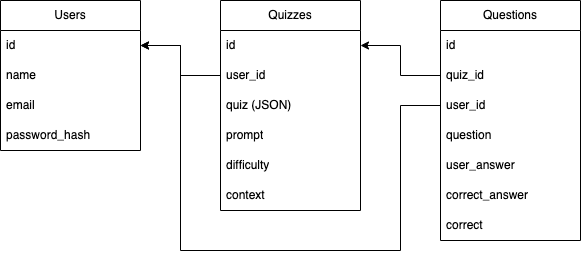

The diagram above was exported from draw.io. Its source (the exported page's mxGraphModel, read from the mxfile embedded in the PNG):
<mxGraphModel dx="1393" dy="733" grid="1" gridSize="10" guides="1" tooltips="1" connect="1" arrows="1" fold="1" page="1" pageScale="1" pageWidth="827" pageHeight="1169" math="0" shadow="0">
  <root>
    <mxCell id="0" />
    <mxCell id="1" parent="0" />
    <mxCell id="Oh46sBT6bapDBkthZTjt-3" value="Users" style="swimlane;fontStyle=0;childLayout=stackLayout;horizontal=1;startSize=30;horizontalStack=0;resizeParent=1;resizeParentMax=0;resizeLast=0;collapsible=1;marginBottom=0;whiteSpace=wrap;html=1;" parent="1" vertex="1">
      <mxGeometry x="100" y="140" width="140" height="150" as="geometry" />
    </mxCell>
    <mxCell id="Oh46sBT6bapDBkthZTjt-4" value="id" style="text;strokeColor=none;fillColor=none;align=left;verticalAlign=middle;spacingLeft=4;spacingRight=4;overflow=hidden;points=[[0,0.5],[1,0.5]];portConstraint=eastwest;rotatable=0;whiteSpace=wrap;html=1;" parent="Oh46sBT6bapDBkthZTjt-3" vertex="1">
      <mxGeometry y="30" width="140" height="30" as="geometry" />
    </mxCell>
    <mxCell id="aIxTfSEPNjyTZ75-zyIJ-1" value="name" style="text;strokeColor=none;fillColor=none;align=left;verticalAlign=middle;spacingLeft=4;spacingRight=4;overflow=hidden;points=[[0,0.5],[1,0.5]];portConstraint=eastwest;rotatable=0;whiteSpace=wrap;html=1;" parent="Oh46sBT6bapDBkthZTjt-3" vertex="1">
      <mxGeometry y="60" width="140" height="30" as="geometry" />
    </mxCell>
    <mxCell id="Oh46sBT6bapDBkthZTjt-5" value="email" style="text;strokeColor=none;fillColor=none;align=left;verticalAlign=middle;spacingLeft=4;spacingRight=4;overflow=hidden;points=[[0,0.5],[1,0.5]];portConstraint=eastwest;rotatable=0;whiteSpace=wrap;html=1;" parent="Oh46sBT6bapDBkthZTjt-3" vertex="1">
      <mxGeometry y="90" width="140" height="30" as="geometry" />
    </mxCell>
    <mxCell id="Oh46sBT6bapDBkthZTjt-6" value="password_hash" style="text;strokeColor=none;fillColor=none;align=left;verticalAlign=middle;spacingLeft=4;spacingRight=4;overflow=hidden;points=[[0,0.5],[1,0.5]];portConstraint=eastwest;rotatable=0;whiteSpace=wrap;html=1;" parent="Oh46sBT6bapDBkthZTjt-3" vertex="1">
      <mxGeometry y="120" width="140" height="30" as="geometry" />
    </mxCell>
    <mxCell id="aIxTfSEPNjyTZ75-zyIJ-3" value="Quizzes" style="swimlane;fontStyle=0;childLayout=stackLayout;horizontal=1;startSize=30;horizontalStack=0;resizeParent=1;resizeParentMax=0;resizeLast=0;collapsible=1;marginBottom=0;whiteSpace=wrap;html=1;" parent="1" vertex="1">
      <mxGeometry x="320" y="140" width="140" height="210" as="geometry" />
    </mxCell>
    <mxCell id="aIxTfSEPNjyTZ75-zyIJ-4" value="id" style="text;strokeColor=none;fillColor=none;align=left;verticalAlign=middle;spacingLeft=4;spacingRight=4;overflow=hidden;points=[[0,0.5],[1,0.5]];portConstraint=eastwest;rotatable=0;whiteSpace=wrap;html=1;" parent="aIxTfSEPNjyTZ75-zyIJ-3" vertex="1">
      <mxGeometry y="30" width="140" height="30" as="geometry" />
    </mxCell>
    <mxCell id="aIxTfSEPNjyTZ75-zyIJ-5" value="user_id" style="text;strokeColor=none;fillColor=none;align=left;verticalAlign=middle;spacingLeft=4;spacingRight=4;overflow=hidden;points=[[0,0.5],[1,0.5]];portConstraint=eastwest;rotatable=0;whiteSpace=wrap;html=1;" parent="aIxTfSEPNjyTZ75-zyIJ-3" vertex="1">
      <mxGeometry y="60" width="140" height="30" as="geometry" />
    </mxCell>
    <mxCell id="aIxTfSEPNjyTZ75-zyIJ-6" value="quiz (JSON)" style="text;strokeColor=none;fillColor=none;align=left;verticalAlign=middle;spacingLeft=4;spacingRight=4;overflow=hidden;points=[[0,0.5],[1,0.5]];portConstraint=eastwest;rotatable=0;whiteSpace=wrap;html=1;" parent="aIxTfSEPNjyTZ75-zyIJ-3" vertex="1">
      <mxGeometry y="90" width="140" height="30" as="geometry" />
    </mxCell>
    <mxCell id="aIxTfSEPNjyTZ75-zyIJ-7" value="prompt" style="text;strokeColor=none;fillColor=none;align=left;verticalAlign=middle;spacingLeft=4;spacingRight=4;overflow=hidden;points=[[0,0.5],[1,0.5]];portConstraint=eastwest;rotatable=0;whiteSpace=wrap;html=1;" parent="aIxTfSEPNjyTZ75-zyIJ-3" vertex="1">
      <mxGeometry y="120" width="140" height="30" as="geometry" />
    </mxCell>
    <mxCell id="aIxTfSEPNjyTZ75-zyIJ-8" value="difficulty" style="text;strokeColor=none;fillColor=none;align=left;verticalAlign=middle;spacingLeft=4;spacingRight=4;overflow=hidden;points=[[0,0.5],[1,0.5]];portConstraint=eastwest;rotatable=0;whiteSpace=wrap;html=1;" parent="aIxTfSEPNjyTZ75-zyIJ-3" vertex="1">
      <mxGeometry y="150" width="140" height="30" as="geometry" />
    </mxCell>
    <mxCell id="aIxTfSEPNjyTZ75-zyIJ-17" value="context" style="text;strokeColor=none;fillColor=none;align=left;verticalAlign=middle;spacingLeft=4;spacingRight=4;overflow=hidden;points=[[0,0.5],[1,0.5]];portConstraint=eastwest;rotatable=0;whiteSpace=wrap;html=1;" parent="aIxTfSEPNjyTZ75-zyIJ-3" vertex="1">
      <mxGeometry y="180" width="140" height="30" as="geometry" />
    </mxCell>
    <mxCell id="aIxTfSEPNjyTZ75-zyIJ-16" style="edgeStyle=orthogonalEdgeStyle;rounded=0;orthogonalLoop=1;jettySize=auto;html=1;exitX=0;exitY=0.5;exitDx=0;exitDy=0;entryX=1;entryY=0.5;entryDx=0;entryDy=0;" parent="1" source="aIxTfSEPNjyTZ75-zyIJ-5" target="Oh46sBT6bapDBkthZTjt-4" edge="1">
      <mxGeometry relative="1" as="geometry" />
    </mxCell>
    <mxCell id="0Qq2RhnEZBDHpLAYE-JS-2" value="Questions" style="swimlane;fontStyle=0;childLayout=stackLayout;horizontal=1;startSize=30;horizontalStack=0;resizeParent=1;resizeParentMax=0;resizeLast=0;collapsible=1;marginBottom=0;whiteSpace=wrap;html=1;" parent="1" vertex="1">
      <mxGeometry x="540" y="140" width="140" height="240" as="geometry" />
    </mxCell>
    <mxCell id="0Qq2RhnEZBDHpLAYE-JS-3" value="id" style="text;strokeColor=none;fillColor=none;align=left;verticalAlign=middle;spacingLeft=4;spacingRight=4;overflow=hidden;points=[[0,0.5],[1,0.5]];portConstraint=eastwest;rotatable=0;whiteSpace=wrap;html=1;" parent="0Qq2RhnEZBDHpLAYE-JS-2" vertex="1">
      <mxGeometry y="30" width="140" height="30" as="geometry" />
    </mxCell>
    <mxCell id="0Qq2RhnEZBDHpLAYE-JS-4" value="quiz_id" style="text;strokeColor=none;fillColor=none;align=left;verticalAlign=middle;spacingLeft=4;spacingRight=4;overflow=hidden;points=[[0,0.5],[1,0.5]];portConstraint=eastwest;rotatable=0;whiteSpace=wrap;html=1;" parent="0Qq2RhnEZBDHpLAYE-JS-2" vertex="1">
      <mxGeometry y="60" width="140" height="30" as="geometry" />
    </mxCell>
    <mxCell id="0Qq2RhnEZBDHpLAYE-JS-6" value="user_id" style="text;strokeColor=none;fillColor=none;align=left;verticalAlign=middle;spacingLeft=4;spacingRight=4;overflow=hidden;points=[[0,0.5],[1,0.5]];portConstraint=eastwest;rotatable=0;whiteSpace=wrap;html=1;" parent="0Qq2RhnEZBDHpLAYE-JS-2" vertex="1">
      <mxGeometry y="90" width="140" height="30" as="geometry" />
    </mxCell>
    <mxCell id="X7xh6_I61M5Rr1DxIYFb-1" value="question" style="text;strokeColor=none;fillColor=none;align=left;verticalAlign=middle;spacingLeft=4;spacingRight=4;overflow=hidden;points=[[0,0.5],[1,0.5]];portConstraint=eastwest;rotatable=0;whiteSpace=wrap;html=1;" parent="0Qq2RhnEZBDHpLAYE-JS-2" vertex="1">
      <mxGeometry y="120" width="140" height="30" as="geometry" />
    </mxCell>
    <mxCell id="0Qq2RhnEZBDHpLAYE-JS-7" value="user_answer" style="text;strokeColor=none;fillColor=none;align=left;verticalAlign=middle;spacingLeft=4;spacingRight=4;overflow=hidden;points=[[0,0.5],[1,0.5]];portConstraint=eastwest;rotatable=0;whiteSpace=wrap;html=1;" parent="0Qq2RhnEZBDHpLAYE-JS-2" vertex="1">
      <mxGeometry y="150" width="140" height="30" as="geometry" />
    </mxCell>
    <mxCell id="0Qq2RhnEZBDHpLAYE-JS-8" value="correct_answer" style="text;strokeColor=none;fillColor=none;align=left;verticalAlign=middle;spacingLeft=4;spacingRight=4;overflow=hidden;points=[[0,0.5],[1,0.5]];portConstraint=eastwest;rotatable=0;whiteSpace=wrap;html=1;" parent="0Qq2RhnEZBDHpLAYE-JS-2" vertex="1">
      <mxGeometry y="180" width="140" height="30" as="geometry" />
    </mxCell>
    <mxCell id="0Qq2RhnEZBDHpLAYE-JS-14" value="correct" style="text;strokeColor=none;fillColor=none;align=left;verticalAlign=middle;spacingLeft=4;spacingRight=4;overflow=hidden;points=[[0,0.5],[1,0.5]];portConstraint=eastwest;rotatable=0;whiteSpace=wrap;html=1;" parent="0Qq2RhnEZBDHpLAYE-JS-2" vertex="1">
      <mxGeometry y="210" width="140" height="30" as="geometry" />
    </mxCell>
    <mxCell id="0Qq2RhnEZBDHpLAYE-JS-11" style="edgeStyle=orthogonalEdgeStyle;rounded=0;orthogonalLoop=1;jettySize=auto;html=1;exitX=0;exitY=0.5;exitDx=0;exitDy=0;" parent="1" source="0Qq2RhnEZBDHpLAYE-JS-4" target="aIxTfSEPNjyTZ75-zyIJ-4" edge="1">
      <mxGeometry relative="1" as="geometry" />
    </mxCell>
    <mxCell id="0Qq2RhnEZBDHpLAYE-JS-12" style="edgeStyle=orthogonalEdgeStyle;rounded=0;orthogonalLoop=1;jettySize=auto;html=1;exitX=0;exitY=0.5;exitDx=0;exitDy=0;entryX=1;entryY=0.5;entryDx=0;entryDy=0;" parent="1" source="0Qq2RhnEZBDHpLAYE-JS-6" target="Oh46sBT6bapDBkthZTjt-4" edge="1">
      <mxGeometry relative="1" as="geometry">
        <Array as="points">
          <mxPoint x="500" y="245" />
          <mxPoint x="500" y="390" />
          <mxPoint x="280" y="390" />
          <mxPoint x="280" y="185" />
        </Array>
      </mxGeometry>
    </mxCell>
  </root>
</mxGraphModel>